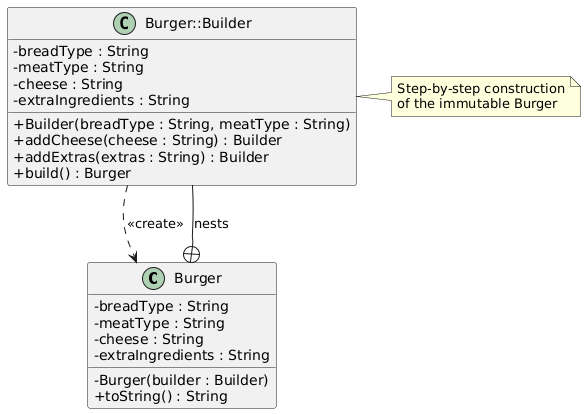

The diagram above was rendered by PlantUML. Its source (embedded in the PNG):
@startuml
skinparam classAttributeIconSize 0

class Burger {
    - breadType : String
    - meatType : String
    - cheese : String
    - extraIngredients : String
    - Burger(builder : Builder)
    + toString() : String
}

class "Burger::Builder" as Builder {
    - breadType : String
    - meatType : String
    - cheese : String
    - extraIngredients : String
    + Builder(breadType : String, meatType : String)
    + addCheese(cheese : String) : Builder
    + addExtras(extras : String) : Builder
    + build() : Burger
}

Burger +-- Builder : nests
Builder ..> Burger : <<create>>

note right of Builder
  Step-by-step construction
  of the immutable Burger
end note
@enduml